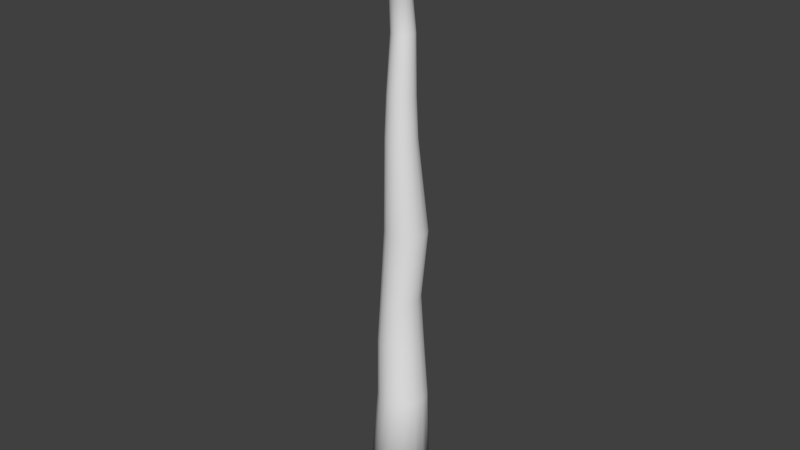 # Source: GiantMushroom.blend  (saved by Blender 2.78.0; exported with 4.5.12 LTS)
import bpy
from mathutils import Matrix  # noqa: F401  (used for matrix-valued properties, if any)

bpy.ops.wm.read_factory_settings(use_empty=True)
scene = bpy.context.scene
scene.name = 'Scene'

# ---- collections
col_collection_1 = bpy.data.collections.new('Collection 1'); scene.collection.children.link(col_collection_1)

# ---- world
world_world = bpy.data.worlds.new('World'); scene.world = world_world
world_world.color = (0.05088, 0.05088, 0.05088)
world_world.use_sun_shadow = False
world_world.sun_shadow_jitter_overblur = 0.0
world_world.cycles.sampling_method = 'MANUAL'

# ---- meshes
me_plane_001 = bpy.data.meshes.new('Plane.001')
me_plane_001.from_pydata([(0.4104, 0.08267, 0.02892), (0.4104, 0.08755, 0.004364), (0.1244, 0.05673, -0.003032), (0.002597, 0.05165, -0.003032), (0.1244, 0.05317, 0.0149), (0.002597, 0.04847, 0.01295), (0.1244, 0.04301, 0.0301), (0.002597, 0.03941, 0.0265), (0.1244, 0.02781, 0.04026), (0.002597, 0.02586, 0.03556), (0.1244, 0.009877, 0.04382), (0.002597, 0.009877, 0.03874), (0.1244, -0.008054, 0.04026), (0.002597, -0.006106, 0.03556), (0.1244, -0.02326, 0.0301), (0.002597, -0.01966, 0.0265), (0.1244, -0.03341, 0.0149), (0.002597, -0.02871, 0.01295), (0.1244, -0.03698, -0.003032), (0.002597, -0.03189, -0.003032), (0.1244, -0.03341, -0.02096), (0.002597, -0.02871, -0.01902), (0.1244, -0.02326, -0.03617), (0.002597, -0.01966, -0.03257), (0.1244, -0.008054, -0.04632), (0.002597, -0.006106, -0.04162), (0.1244, 0.009877, -0.04989), (0.002597, 0.009877, -0.0448), (0.1244, 0.02781, -0.04632), (0.002597, 0.02586, -0.04162), (0.1244, 0.04301, -0.03617), (0.002597, 0.03941, -0.03257), (0.1244, 0.05317, -0.02096), (0.002597, 0.04847, -0.01902), (0.4104, 0.06876, 0.04974), (0.4104, 0.04794, 0.06365), (0.4104, 0.02338, 0.06853), (0.4104, -0.001177, 0.06365), (0.4104, -0.022, 0.04974), (0.4104, -0.03591, 0.02892), (0.4104, -0.04079, 0.004364), (0.4104, -0.03591, -0.02019), (0.4104, -0.022, -0.04101), (0.4104, -0.001177, -0.05492), (0.4104, 0.02338, -0.05981), (0.4104, 0.04794, -0.05492), (0.4104, 0.06876, -0.04101), (0.4104, 0.08267, -0.02019), (0.6231, 0.06945, -0.03016), (0.6231, 0.07407, -0.006967), (0.6231, 0.05632, -0.04982), (0.6231, 0.03666, -0.06295), (0.6231, 0.01347, -0.06757), (0.6231, -0.009723, -0.06295), (0.6231, -0.02938, -0.04982), (0.6231, -0.04252, -0.03016), (0.6231, -0.04713, -0.006967), (0.6231, -0.04252, 0.01622), (0.6231, -0.02938, 0.03588), (0.6231, -0.009723, 0.04902), (0.6231, 0.01347, 0.05363), (0.6231, 0.03666, 0.04902), (0.6231, 0.05632, 0.03588), (0.6231, 0.06945, 0.01622), (0.7799, 0.0782, -0.03378), (0.7799, 0.08353, -0.006967), (0.7799, 0.06301, -0.05651), (0.7799, 0.04028, -0.0717), (0.7799, 0.01347, -0.07703), (0.7799, -0.01335, -0.0717), (0.7799, -0.03608, -0.05651), (0.7799, -0.05127, -0.03378), (0.7799, -0.0566, -0.006967), (0.7799, -0.05127, 0.01985), (0.7799, -0.03608, 0.04258), (0.7799, -0.01335, 0.05777), (0.7799, 0.01347, 0.0631), (0.7799, 0.04028, 0.05777), (0.7799, 0.06301, 0.04258), (0.7799, 0.0782, 0.01985), (0.9618, 0.07926, -0.02435), (0.9618, 0.08512, 0.005125), (0.9618, 0.06256, -0.04934), (0.9618, 0.03757, -0.06604), (0.9618, 0.008093, -0.07191), (0.9618, -0.02139, -0.06604), (0.9618, -0.04638, -0.04934), (0.9618, -0.06307, -0.02435), (0.9618, -0.06894, 0.005125), (0.9618, -0.06307, 0.0346), (0.9618, -0.04638, 0.05959), (0.9618, -0.02139, 0.07629), (0.9618, 0.008093, 0.08216), (0.9618, 0.03757, 0.07629), (0.9618, 0.06256, 0.05959), (0.9618, 0.07926, 0.0346), (1.305, 0.09279, -0.04113), (1.305, 0.1002, -0.004092), (1.305, 0.0718, -0.07254), (1.305, 0.0404, -0.09352), (1.305, 0.003361, -0.1009), (1.305, -0.03368, -0.09352), (1.305, -0.06508, -0.07254), (1.305, -0.08606, -0.04113), (1.305, -0.09343, -0.004092), (1.305, -0.08606, 0.03295), (1.305, -0.06508, 0.06435), (1.305, -0.03368, 0.08533), (1.305, 0.003361, 0.0927), (1.305, 0.0404, 0.08533), (1.305, 0.0718, 0.06435), (1.305, 0.09279, 0.03295), (-0.1741, 0.04208, 0.01588), (-0.1741, 0.0447, 0.002666), (-0.1741, 0.03459, 0.02708), (-0.1741, 0.02339, 0.03456), (-0.1741, 0.01018, 0.03719), (-0.1741, -0.003035, 0.03456), (-0.1741, -0.01424, 0.02708), (-0.1741, -0.02172, 0.01588), (-0.1741, -0.02435, 0.002666), (-0.1741, -0.02172, -0.01055), (-0.1741, -0.01424, -0.02175), (-0.1741, -0.003035, -0.02923), (-0.1741, 0.01018, -0.03186), (-0.1741, 0.02339, -0.02923), (-0.1741, 0.03459, -0.02175), (-0.1741, 0.04208, -0.01055), (-0.2685, 0.0404, 0.00603), (-0.2685, 0.04283, -0.006198), (-0.2685, 0.03347, 0.0164), (-0.2685, 0.0231, 0.02332), (-0.2685, 0.01087, 0.02576), (-0.2685, -0.001354, 0.02332), (-0.2685, -0.01172, 0.0164), (-0.2685, -0.01865, 0.00603), (-0.2685, -0.02108, -0.006198), (-0.2685, -0.01865, -0.01843), (-0.2685, -0.01172, -0.02879), (-0.2685, -0.001354, -0.03572), (-0.2685, 0.01087, -0.03815), (-0.2685, 0.0231, -0.03572), (-0.2685, 0.03347, -0.02879), (-0.2685, 0.0404, -0.01843), (-0.3443, 0.01151, 0.02053), (-0.3443, 0.01443, 0.005849), (-0.3443, 0.003194, 0.03297), (-0.3443, -0.009251, 0.04129), (-0.3443, -0.02393, 0.04421), (-0.3443, -0.03861, 0.04129), (-0.3443, -0.05106, 0.03297), (-0.3443, -0.05937, 0.02053), (-0.3443, -0.06229, 0.005849), (-0.3443, -0.05937, -0.008831), (-0.3443, -0.05106, -0.02128), (-0.3443, -0.03861, -0.02959), (-0.3443, -0.02393, -0.03251), (-0.3443, -0.009251, -0.02959), (-0.3443, 0.003194, -0.02128), (-0.3443, 0.01151, -0.008831), (-0.4012, 0.0205, 0.006099), (-0.4012, 0.02287, -0.005824), (-0.4012, 0.01375, 0.01621), (-0.4012, 0.003639, 0.02296), (-0.4012, -0.008285, 0.02533), (-0.4012, -0.02021, 0.02296), (-0.4012, -0.03032, 0.01621), (-0.4012, -0.03707, 0.006099), (-0.4012, -0.03944, -0.005824), (-0.4012, -0.03707, -0.01775), (-0.4012, -0.03032, -0.02786), (-0.4012, -0.02021, -0.03461), (-0.4012, -0.008285, -0.03698), (-0.4012, 0.003639, -0.03461), (-0.4012, 0.01375, -0.02786), (-0.4012, 0.0205, -0.01775), (-0.4631, 0.01649, 0.01367), (-0.4621, 0.01845, 0.003833), (-0.4637, 0.01091, 0.02203), (-0.4639, 0.002541, 0.02764), (-0.4637, -0.00733, 0.02965), (-0.4631, -0.0172, 0.02774), (-0.4621, -0.02558, 0.02222), (-0.461, -0.03117, 0.01392), (-0.4599, -0.03314, 0.004107), (-0.4589, -0.03119, -0.005729), (-0.4582, -0.0256, -0.01409), (-0.458, -0.01724, -0.0197), (-0.4582, -0.007364, -0.02171), (-0.4589, 0.002509, -0.0198), (-0.4598, 0.01088, -0.01428), (-0.461, 0.01648, -0.005982), (-0.5127, 0.004973, 0.01195), (-0.512, 0.006388, 0.004838), (-0.5132, 0.0009358, 0.01799), (-0.5134, -0.00511, 0.02204), (-0.5132, -0.01224, 0.02349), (-0.5127, -0.01938, 0.02212), (-0.512, -0.02543, 0.01813), (-0.5112, -0.02948, 0.01213), (-0.5104, -0.0309, 0.005036), (-0.5097, -0.02949, -0.002073), (-0.5092, -0.02545, -0.008114), (-0.5091, -0.0194, -0.01217), (-0.5092, -0.01227, -0.01362), (-0.5097, -0.005133, -0.01224), (-0.5104, 0.0009181, -0.008255), (-0.5112, 0.004964, -0.002256), (-0.4917, 0.1723, 0.08317), (-0.4843, 0.1873, 0.007686), (-0.4967, 0.1294, 0.1473), (-0.4985, 0.06519, 0.1904), (-0.4968, -0.01057, 0.2058), (-0.4919, -0.08634, 0.1912), (-0.4846, -0.1506, 0.1488), (-0.4759, -0.1936, 0.08512), (-0.4671, -0.2087, 0.009793), (-0.4597, -0.1937, -0.06569), (-0.4547, -0.1508, -0.1298), (-0.4529, -0.08659, -0.1729), (-0.4546, -0.01083, -0.1883), (-0.4595, 0.06495, -0.1737), (-0.4669, 0.1292, -0.1313), (-0.4756, 0.1722, -0.06764)], [], [(44, 45, 51, 52), (24, 26, 44, 43), (2, 3, 5, 4), (41, 42, 54, 55), (18, 20, 41, 40), (4, 5, 7, 6), (37, 38, 58, 59), (12, 14, 38, 37), (6, 7, 9, 8), (40, 41, 55, 56), (6, 8, 35, 34), (8, 9, 11, 10), (43, 44, 52, 53), (26, 28, 45, 44), (10, 11, 13, 12), (46, 47, 48, 50), (20, 22, 42, 41), (12, 13, 15, 14), (0, 34, 62, 63), (14, 16, 39, 38), (14, 15, 17, 16), (36, 37, 59, 60), (8, 10, 36, 35), (16, 17, 19, 18), (39, 40, 56, 57), (32, 2, 1, 47), (18, 19, 21, 20), (47, 1, 49, 48), (28, 30, 46, 45), (20, 21, 23, 22), (42, 43, 53, 54), (22, 24, 43, 42), (22, 23, 25, 24), (45, 46, 50, 51), (16, 18, 40, 39), (24, 25, 27, 26), (1, 0, 63, 49), (2, 4, 0, 1), (26, 27, 29, 28), (59, 58, 74, 75), (10, 12, 37, 36), (28, 29, 31, 30), (9, 7, 114, 115), (35, 36, 60, 61), (30, 31, 33, 32), (34, 35, 61, 62), (30, 32, 47, 46), (32, 33, 3, 2), (4, 6, 34, 0), (38, 39, 57, 58), (64, 65, 81, 80), (52, 51, 67, 68), (60, 59, 75, 76), (53, 52, 68, 69), (61, 60, 76, 77), (54, 53, 69, 70), (62, 61, 77, 78), (55, 54, 70, 71), (63, 62, 78, 79), (56, 55, 71, 72), (48, 49, 65, 64), (49, 63, 79, 65), (57, 56, 72, 73), (50, 48, 64, 66), (58, 57, 73, 74), (51, 50, 66, 67), (86, 85, 101, 102), (65, 79, 95, 81), (73, 72, 88, 89), (66, 64, 80, 82), (74, 73, 89, 90), (67, 66, 82, 83), (75, 74, 90, 91), (68, 67, 83, 84), (76, 75, 91, 92), (69, 68, 84, 85), (77, 76, 92, 93), (70, 69, 85, 86), (78, 77, 93, 94), (71, 70, 86, 87), (79, 78, 94, 95), (72, 71, 87, 88), (97, 111, 110, 109, 108, 107, 106, 105, 104, 103, 102, 101, 100, 99, 98, 96), (94, 93, 109, 110), (87, 86, 102, 103), (95, 94, 110, 111), (88, 87, 103, 104), (80, 81, 97, 96), (81, 95, 111, 97), (89, 88, 104, 105), (82, 80, 96, 98), (90, 89, 105, 106), (83, 82, 98, 99), (91, 90, 106, 107), (84, 83, 99, 100), (92, 91, 107, 108), (85, 84, 100, 101), (93, 92, 108, 109), (112, 113, 129, 128), (15, 13, 117, 118), (21, 19, 120, 121), (27, 25, 123, 124), (33, 31, 126, 127), (7, 5, 112, 114), (13, 11, 116, 117), (19, 17, 119, 120), (25, 23, 122, 123), (31, 29, 125, 126), (3, 33, 127, 113), (5, 3, 113, 112), (11, 9, 115, 116), (17, 15, 118, 119), (23, 21, 121, 122), (29, 27, 124, 125), (134, 133, 149, 150), (113, 127, 143, 129), (121, 120, 136, 137), (114, 112, 128, 130), (122, 121, 137, 138), (115, 114, 130, 131), (123, 122, 138, 139), (116, 115, 131, 132), (124, 123, 139, 140), (117, 116, 132, 133), (125, 124, 140, 141), (118, 117, 133, 134), (126, 125, 141, 142), (119, 118, 134, 135), (127, 126, 142, 143), (120, 119, 135, 136), (155, 154, 170, 171), (142, 141, 157, 158), (135, 134, 150, 151), (143, 142, 158, 159), (136, 135, 151, 152), (128, 129, 145, 144), (129, 143, 159, 145), (137, 136, 152, 153), (130, 128, 144, 146), (138, 137, 153, 154), (131, 130, 146, 147), (139, 138, 154, 155), (132, 131, 147, 148), (140, 139, 155, 156), (133, 132, 148, 149), (141, 140, 156, 157), (161, 175, 191, 177), (148, 147, 163, 164), (156, 155, 171, 172), (149, 148, 164, 165), (157, 156, 172, 173), (150, 149, 165, 166), (158, 157, 173, 174), (151, 150, 166, 167), (159, 158, 174, 175), (152, 151, 167, 168), (144, 145, 161, 160), (145, 159, 175, 161), (153, 152, 168, 169), (146, 144, 160, 162), (154, 153, 169, 170), (147, 146, 162, 163), (190, 189, 205, 206), (169, 168, 184, 185), (162, 160, 176, 178), (170, 169, 185, 186), (163, 162, 178, 179), (171, 170, 186, 187), (164, 163, 179, 180), (172, 171, 187, 188), (165, 164, 180, 181), (173, 172, 188, 189), (166, 165, 181, 182), (174, 173, 189, 190), (167, 166, 182, 183), (175, 174, 190, 191), (168, 167, 183, 184), (160, 161, 177, 176), (196, 195, 211, 212), (183, 182, 198, 199), (191, 190, 206, 207), (184, 183, 199, 200), (176, 177, 193, 192), (177, 191, 207, 193), (185, 184, 200, 201), (178, 176, 192, 194), (186, 185, 201, 202), (179, 178, 194, 195), (187, 186, 202, 203), (180, 179, 195, 196), (188, 187, 203, 204), (181, 180, 196, 197), (189, 188, 204, 205), (182, 181, 197, 198), (204, 203, 219, 220), (197, 196, 212, 213), (205, 204, 220, 221), (198, 197, 213, 214), (206, 205, 221, 222), (199, 198, 214, 215), (207, 206, 222, 223), (200, 199, 215, 216), (192, 193, 209, 208), (193, 207, 223, 209), (201, 200, 216, 217), (194, 192, 208, 210), (202, 201, 217, 218), (195, 194, 210, 211), (203, 202, 218, 219)])
me_plane_001.polygons.foreach_set('use_smooth', [True] * 209)
_uv = me_plane_001.uv_layers.new(name='UVMap')
_uv.uv.foreach_set('vector', [0.1823, 0.4839, 0.1216, 0.4874, 0.1321, 0.1637, 0.1894, 0.1605, 0.306, 0.9139, 0.2481, 0.9156, 0.1823, 0.4839, 0.2615, 0.4817, 0.8337, 0.08865, 0.8315, -0.09465, 0.8827, -0.09721, 0.8911, 0.08578, 0.4267, 0.4819, 0.3474, 0.481, 0.3453, 0.1577, 0.4203, 0.1586, -0.02178, 0.08324, 0.02329, 0.08174, -0.007223, 0.5128, -0.06894, 0.5149, -0.7003, 0.0823, -0.6802, -0.1021, -0.6289, -0.09989, -0.6427, 0.08476, -0.3131, 0.5069, -0.2345, 0.5117, -0.2054, 0.8332, -0.2796, 0.8288, -0.2001, 0.07742, -0.1427, 0.0809, -0.2345, 0.5117, -0.3131, 0.5069, -0.6427, 0.08476, -0.6289, -0.09989, -0.573, -0.09857, -0.5801, 0.08624, -0.06894, 0.5149, -0.007223, 0.5128, 0.009252, 0.8343, -0.04903, 0.8363, -0.6427, 0.08476, -0.5801, 0.08624, -0.6183, 0.5227, -0.7041, 0.5206, -0.5801, 0.08624, -0.573, -0.09857, -0.5211, -0.09833, -0.5219, 0.08651, 0.2615, 0.4817, 0.1823, 0.4839, 0.1894, 0.1605, 0.2643, 0.1583, 0.2481, 0.9156, 0.2038, 0.9181, 0.1216, 0.4874, 0.1823, 0.4839, -0.5219, 0.08651, -0.5211, -0.09833, -0.4811, -0.09921, -0.477, 0.08552, 0.7117, 0.522, 0.7918, 0.5261, 0.7458, 0.838, 0.6702, 0.8341, 0.4266, 0.9141, 0.3687, 0.9134, 0.3474, 0.481, 0.4267, 0.4819, -0.2001, 0.07742, -0.1761, -0.1065, -0.1249, -0.1035, -0.1427, 0.0809, -0.783, 0.5173, -0.7041, 0.5206, -0.7121, 0.8392, -0.7865, 0.836, -0.1427, 0.0809, -0.08005, 0.08294, -0.1487, 0.5145, -0.2345, 0.5117, -0.1427, 0.0809, -0.1249, -0.1035, -0.06912, -0.1016, -0.08005, 0.08294, -0.5386, 0.523, -0.4771, 0.5217, -0.4977, 0.8402, -0.5558, 0.8415, -0.5801, 0.08624, -0.5219, 0.08651, -0.5386, 0.523, -0.6183, 0.5227, -0.08005, 0.08294, -0.06912, -0.1016, -0.01718, -0.1014, -0.02178, 0.08324, -0.1487, 0.5145, -0.06894, 0.5149, -0.04903, 0.8363, -0.1244, 0.8359, 0.771, 0.0886, 0.8337, 0.08865, 0.8776, 0.5262, 0.7918, 0.5261, -0.02178, 0.08324, -0.01718, -0.1014, 0.02299, -0.1027, 0.02329, 0.08174, 0.7918, 0.5261, 0.8776, 0.5262, 0.8269, 0.838, 0.7458, 0.838, 0.6673, 0.08019, 0.7126, 0.08563, 0.7117, 0.522, 0.6497, 0.5146, 0.4266, 0.9141, 0.4205, 1.099, 0.3689, 1.098, 0.3687, 0.9134, 0.3474, 0.481, 0.2615, 0.4817, 0.2643, 0.1583, 0.3453, 0.1577, 0.3687, 0.9134, 0.306, 0.9139, 0.2615, 0.4817, 0.3474, 0.481, 0.3687, 0.9134, 0.3689, 1.098, 0.313, 1.099, 0.306, 0.9139, 0.6497, 0.5146, 0.7117, 0.522, 0.6702, 0.8341, 0.6117, 0.8271, -0.08005, 0.08294, -0.02178, 0.08324, -0.06894, 0.5149, -0.1487, 0.5145, 0.306, 0.9139, 0.313, 1.099, 0.2614, 1.1, 0.2481, 0.9156, 0.8776, 0.5262, 0.9562, 0.5223, 0.9011, 0.8343, 0.8269, 0.838, 0.8337, 0.08865, 0.8911, 0.08578, 0.9562, 0.5223, 0.8776, 0.5262, 0.2481, 0.9156, 0.2614, 1.1, 0.2219, 1.102, 0.2038, 0.9181, -0.2796, 0.8288, -0.2054, 0.8332, -0.2303, 1.071, -0.3161, 1.066, -0.5219, 0.08651, -0.477, 0.08552, -0.4771, 0.5217, -0.5386, 0.523, 0.6673, 0.08019, 0.6832, -0.1022, 0.7236, -0.09735, 0.7126, 0.08563, -0.573, -0.09857, -0.6289, -0.09989, -0.5991, -0.3668, -0.5529, -0.3657, -0.6183, 0.5227, -0.5386, 0.523, -0.5558, 0.8415, -0.6311, 0.8411, 0.7126, 0.08563, 0.7236, -0.09735, 0.7757, -0.0947, 0.771, 0.0886, -0.7041, 0.5206, -0.6183, 0.5227, -0.6311, 0.8411, -0.7121, 0.8392, 0.7126, 0.08563, 0.771, 0.0886, 0.7918, 0.5261, 0.7117, 0.522, 0.771, 0.0886, 0.7757, -0.0947, 0.8315, -0.09465, 0.8337, 0.08865, -0.7003, 0.0823, -0.6427, 0.08476, -0.7041, 0.5206, -0.783, 0.5173, -0.2345, 0.5117, -0.1487, 0.5145, -0.1244, 0.8359, -0.2054, 0.8332, 0.7381, 1.075, 0.8318, 1.075, 0.8711, 1.346, 0.7681, 1.345, 0.1894, 0.1605, 0.1321, 0.1637, 0.1005, -0.0738, 0.1667, -0.07759, -0.5558, 0.8415, -0.4977, 0.8402, -0.4842, 1.078, -0.5513, 1.08, 0.2643, 0.1583, 0.1894, 0.1605, 0.1667, -0.07759, 0.2533, -0.08005, -0.6311, 0.8411, -0.5558, 0.8415, -0.5513, 1.08, -0.6383, 1.08, 0.3453, 0.1577, 0.2643, 0.1583, 0.2533, -0.08005, 0.347, -0.08082, -0.7121, 0.8392, -0.6311, 0.8411, -0.6383, 1.08, -0.732, 1.077, 0.4203, 0.1586, 0.3453, 0.1577, 0.347, -0.08082, 0.4336, -0.07976, -0.7865, 0.836, -0.7121, 0.8392, -0.732, 1.077, -0.8181, 1.074, -0.04903, 0.8363, 0.009252, 0.8343, 0.01784, 1.072, -0.04955, 1.075, 0.7458, 0.838, 0.8269, 0.838, 0.8318, 1.075, 0.7381, 1.075, 0.8269, 0.838, 0.9011, 0.8343, 0.9176, 1.071, 0.8318, 1.075, -0.1244, 0.8359, -0.04903, 0.8363, -0.04955, 1.075, -0.1367, 1.074, 0.6702, 0.8341, 0.7458, 0.838, 0.7381, 1.075, 0.6508, 1.071, -0.2054, 0.8332, -0.1244, 0.8359, -0.1367, 1.074, -0.2303, 1.071, 0.6117, 0.8271, 0.6702, 0.8341, 0.6508, 1.071, 0.583, 1.063, 0.3846, -0.3559, 0.2816, -0.355, 0.254, -0.8786, 0.3835, -0.8797, 0.8318, 1.075, 0.9176, 1.071, 0.9655, 1.341, 0.8711, 1.346, -0.1367, 1.074, -0.04955, 1.075, -0.08248, 1.352, -0.1783, 1.351, 0.6508, 1.071, 0.7381, 1.075, 0.7681, 1.345, 0.672, 1.341, -0.2303, 1.071, -0.1367, 1.074, -0.1783, 1.351, -0.2812, 1.348, 0.583, 1.063, 0.6508, 1.071, 0.672, 1.341, 0.5976, 1.332, -0.3161, 1.066, -0.2303, 1.071, -0.2812, 1.348, -0.3756, 1.342, 0.1667, -0.07759, 0.1005, -0.0738, 0.1136, -0.3482, 0.1864, -0.3523, -0.5513, 1.08, -0.4842, 1.078, -0.4418, 1.356, -0.5156, 1.358, 0.2533, -0.08005, 0.1667, -0.07759, 0.1864, -0.3523, 0.2816, -0.355, -0.6383, 1.08, -0.5513, 1.08, -0.5156, 1.358, -0.6113, 1.357, 0.347, -0.08082, 0.2533, -0.08005, 0.2816, -0.355, 0.3846, -0.3559, -0.732, 1.077, -0.6383, 1.08, -0.6113, 1.357, -0.7143, 1.355, 0.4336, -0.07976, 0.347, -0.08082, 0.3846, -0.3559, 0.4799, -0.3547, -0.8181, 1.074, -0.732, 1.077, -0.7143, 1.355, -0.8089, 1.351, -0.04955, 1.075, 0.01784, 1.072, -0.008397, 1.349, -0.08248, 1.352, 1.567, 0.03784, 1.475, 0.09683, 1.356, 0.1288, 1.226, 0.1288, 1.107, 0.09683, 1.015, 0.03784, 0.9655, -0.03924, 0.9655, -0.1227, 1.015, -0.1998, 1.107, -0.2588, 1.226, -0.2907, 1.356, -0.2907, 1.475, -0.2588, 1.567, -0.1998, 1.616, -0.1227, 1.616, -0.03925, -0.7143, 1.355, -0.6113, 1.357, -0.6314, 1.878, -0.7608, 1.875, 0.4799, -0.3547, 0.3846, -0.3559, 0.3835, -0.8797, 0.5032, -0.8782, -0.8089, 1.351, -0.7143, 1.355, -0.7608, 1.875, -0.8797, 1.87, -0.08248, 1.352, -0.008397, 1.349, 0.04299, 1.872, -0.0501, 1.875, 0.7681, 1.345, 0.8711, 1.346, 0.8469, 1.863, 0.7174, 1.863, 0.8711, 1.346, 0.9655, 1.341, 0.9655, 1.857, 0.8469, 1.863, -0.1783, 1.351, -0.08248, 1.352, -0.0501, 1.875, -0.1705, 1.874, 0.672, 1.341, 0.7681, 1.345, 0.7174, 1.863, 0.5968, 1.857, -0.2812, 1.348, -0.1783, 1.351, -0.1705, 1.874, -0.2998, 1.87, 0.5976, 1.332, 0.672, 1.341, 0.5968, 1.857, 0.5032, 1.846, -0.3756, 1.342, -0.2812, 1.348, -0.2998, 1.87, -0.4184, 1.863, 0.1864, -0.3523, 0.1136, -0.3482, 0.04299, -0.87, 0.1345, -0.8752, -0.5156, 1.358, -0.4418, 1.356, -0.4184, 1.876, -0.5111, 1.878, 0.2816, -0.355, 0.1864, -0.3523, 0.1345, -0.8752, 0.254, -0.8786, -0.6113, 1.357, -0.5156, 1.358, -0.5111, 1.878, -0.6314, 1.878, 0.8901, -0.363, 0.8478, -0.3609, 0.8179, -0.5014, 0.8571, -0.5034, -0.1249, -0.1035, -0.1761, -0.1065, -0.1586, -0.3733, -0.1163, -0.3708, 0.02299, -0.1027, -0.01718, -0.1014, -0.02722, -0.3691, 0.005987, -0.3702, 0.2614, 1.1, 0.313, 1.099, 0.3331, 1.368, 0.2905, 1.369, 0.7757, -0.0947, 0.7236, -0.09735, 0.7585, -0.3631, 0.8016, -0.3609, -0.6289, -0.09989, -0.6802, -0.1021, -0.6415, -0.3686, -0.5991, -0.3668, -0.4811, -0.09921, -0.5211, -0.09833, -0.51, -0.3655, -0.477, -0.3662, -0.01718, -0.1014, -0.06912, -0.1016, -0.07016, -0.3693, -0.02722, -0.3691, 0.313, 1.099, 0.3689, 1.098, 0.3793, 1.367, 0.3331, 1.368, 0.7236, -0.09735, 0.6832, -0.1022, 0.7252, -0.3671, 0.7585, -0.3631, 0.8315, -0.09465, 0.7757, -0.0947, 0.8016, -0.3609, 0.8478, -0.3609, 0.8827, -0.09721, 0.8315, -0.09465, 0.8478, -0.3609, 0.8901, -0.363, -0.5211, -0.09833, -0.573, -0.09857, -0.5529, -0.3657, -0.51, -0.3655, -0.06912, -0.1016, -0.1249, -0.1035, -0.1163, -0.3708, -0.07016, -0.3693, 0.3689, 1.098, 0.4205, 1.099, 0.422, 1.368, 0.3793, 1.367, 0.2219, 1.102, 0.2614, 1.1, 0.2905, 1.369, 0.2578, 1.371, -0.0793, -0.5139, -0.1184, -0.5163, -0.08241, -0.6247, -0.05018, -0.6228, 0.8478, -0.3609, 0.8016, -0.3609, 0.7752, -0.5015, 0.8179, -0.5014, 0.005987, -0.3702, -0.02722, -0.3691, 0.003133, -0.5123, 0.03387, -0.5133, -0.5991, -0.3668, -0.6415, -0.3686, -0.6471, -0.513, -0.6079, -0.5113, 0.3793, 1.367, 0.422, 1.368, 0.401, 1.51, 0.3615, 1.509, -0.5529, -0.3657, -0.5991, -0.3668, -0.6079, -0.5113, -0.5651, -0.5103, 0.3331, 1.368, 0.3793, 1.367, 0.3615, 1.509, 0.3187, 1.51, -0.51, -0.3655, -0.5529, -0.3657, -0.5651, -0.5103, -0.5254, -0.5101, 0.2905, 1.369, 0.3331, 1.368, 0.3187, 1.51, 0.2793, 1.511, -0.477, -0.3662, -0.51, -0.3655, -0.5254, -0.5101, -0.4948, -0.5108, 0.2578, 1.371, 0.2905, 1.369, 0.2793, 1.511, 0.2491, 1.512, -0.1163, -0.3708, -0.1586, -0.3733, -0.1184, -0.5163, -0.0793, -0.5139, 0.7585, -0.3631, 0.7252, -0.3671, 0.7045, -0.5072, 0.7354, -0.5035, -0.07016, -0.3693, -0.1163, -0.3708, -0.0793, -0.5139, -0.03661, -0.5125, 0.8016, -0.3609, 0.7585, -0.3631, 0.7354, -0.5035, 0.7752, -0.5015, -0.02722, -0.3691, -0.07016, -0.3693, -0.03661, -0.5125, 0.003133, -0.5123, 0.4106, 1.623, 0.4458, 1.623, 0.3983, 1.71, 0.3697, 1.71, 0.7354, -0.5035, 0.7045, -0.5072, 0.7358, -0.6317, 0.7612, -0.6286, -0.03661, -0.5125, -0.0793, -0.5139, -0.05018, -0.6228, -0.01503, -0.6216, 0.7752, -0.5015, 0.7354, -0.5035, 0.7612, -0.6286, 0.794, -0.6269, 0.003133, -0.5123, -0.03661, -0.5125, -0.01503, -0.6216, 0.01769, -0.6215, 0.8571, -0.5034, 0.8179, -0.5014, 0.8292, -0.6269, 0.8614, -0.6285, 0.8179, -0.5014, 0.7752, -0.5015, 0.794, -0.6269, 0.8292, -0.6269, 0.401, 1.51, 0.4313, 1.511, 0.5032, 1.624, 0.4783, 1.623, -0.6079, -0.5113, -0.6471, -0.513, -0.5438, -0.6266, -0.5115, -0.6253, 0.3615, 1.509, 0.401, 1.51, 0.4783, 1.623, 0.4458, 1.623, -0.5651, -0.5103, -0.6079, -0.5113, -0.5115, -0.6253, -0.4763, -0.6244, 0.3187, 1.51, 0.3615, 1.509, 0.4458, 1.623, 0.4106, 1.623, -0.5254, -0.5101, -0.5651, -0.5103, -0.4763, -0.6244, -0.4436, -0.6243, 0.2793, 1.511, 0.3187, 1.51, 0.4106, 1.623, 0.3781, 1.624, -0.4948, -0.5108, -0.5254, -0.5101, -0.4436, -0.6243, -0.4184, -0.6248, 0.2491, 1.512, 0.2793, 1.511, 0.3781, 1.624, 0.3532, 1.626, 0.8075, -0.7086, 0.7789, -0.7086, 0.7934, -0.7998, 0.817, -0.7998, -0.4436, -0.6243, -0.4763, -0.6244, -0.5204, -0.7124, -0.4938, -0.7123, 0.3781, 1.624, 0.4106, 1.623, 0.3697, 1.71, 0.3433, 1.711, -0.4184, -0.6248, -0.4436, -0.6243, -0.4938, -0.7123, -0.4733, -0.7127, 0.3532, 1.626, 0.3781, 1.624, 0.3433, 1.711, 0.3231, 1.712, -0.05018, -0.6228, -0.08241, -0.6247, -0.06301, -0.714, -0.03683, -0.7124, 0.7612, -0.6286, 0.7358, -0.6317, 0.7316, -0.7125, 0.7522, -0.71, -0.01503, -0.6216, -0.05018, -0.6228, -0.03683, -0.7124, -0.008275, -0.7115, 0.794, -0.6269, 0.7612, -0.6286, 0.7522, -0.71, 0.7789, -0.7086, 0.01769, -0.6215, -0.01503, -0.6216, -0.008275, -0.7115, 0.0183, -0.7113, 0.8614, -0.6285, 0.8292, -0.6269, 0.8075, -0.7086, 0.8336, -0.7099, 0.8292, -0.6269, 0.794, -0.6269, 0.7789, -0.7086, 0.8075, -0.7086, 0.04299, -0.6223, 0.01769, -0.6215, 0.0183, -0.7113, 0.03885, -0.712, -0.5115, -0.6253, -0.5438, -0.6266, -0.5752, -0.7142, -0.5489, -0.7131, 0.4458, 1.623, 0.4783, 1.623, 0.4247, 1.71, 0.3983, 1.71, -0.4763, -0.6244, -0.5115, -0.6253, -0.5489, -0.7131, -0.5204, -0.7124, 0.7713, -0.801, 0.7542, -0.803, 0.7817, -0.8797, 0.7941, -0.8782, 0.03885, -0.712, 0.0183, -0.7113, 0.00928, -0.8022, 0.02631, -0.8028, -0.5489, -0.7131, -0.5752, -0.7142, -0.5545, -0.8044, -0.5328, -0.8035, 0.3983, 1.71, 0.4247, 1.71, 0.4282, 1.802, 0.4063, 1.802, -0.5204, -0.7124, -0.5489, -0.7131, -0.5328, -0.8035, -0.5091, -0.8029, 0.3697, 1.71, 0.3983, 1.71, 0.4063, 1.802, 0.3826, 1.802, -0.4938, -0.7123, -0.5204, -0.7124, -0.5091, -0.8029, -0.4871, -0.8028, 0.3433, 1.711, 0.3697, 1.71, 0.3826, 1.802, 0.3607, 1.802, -0.4733, -0.7127, -0.4938, -0.7123, -0.4871, -0.8028, -0.4701, -0.8032, 0.3231, 1.712, 0.3433, 1.711, 0.3607, 1.802, 0.344, 1.803, -0.03683, -0.7124, -0.06301, -0.714, -0.05811, -0.8044, -0.03641, -0.8031, 0.7522, -0.71, 0.7316, -0.7125, 0.7542, -0.803, 0.7713, -0.801, -0.008275, -0.7115, -0.03683, -0.7124, -0.03641, -0.8031, -0.01274, -0.8023, 0.7789, -0.7086, 0.7522, -0.71, 0.7713, -0.801, 0.7934, -0.7998, 0.0183, -0.7113, -0.008275, -0.7115, -0.01274, -0.8023, 0.00928, -0.8022, 0.8336, -0.7099, 0.8075, -0.7086, 0.817, -0.7998, 0.8387, -0.8009, 1.459, -0.5695, 1.466, -0.5797, 1.88, -0.5266, 1.81, -0.4184, -0.01274, -0.8023, -0.03641, -0.8031, -0.03608, -0.8787, -0.01897, -0.8782, 0.7934, -0.7998, 0.7713, -0.801, 0.7941, -0.8782, 0.81, -0.8774, 0.00928, -0.8022, -0.01274, -0.8023, -0.01897, -0.8782, -0.003056, -0.8781, 0.8387, -0.8009, 0.817, -0.7998, 0.8272, -0.8774, 0.8428, -0.8781, 0.817, -0.7998, 0.7934, -0.7998, 0.81, -0.8774, 0.8272, -0.8774, 0.02631, -0.8028, 0.00928, -0.8022, -0.003056, -0.8781, 0.009254, -0.8785, -0.5328, -0.8035, -0.5545, -0.8044, -0.5273, -0.8797, -0.5116, -0.879, 0.4063, 1.802, 0.4282, 1.802, 0.4339, 1.879, 0.4181, 1.878, -0.5091, -0.8029, -0.5328, -0.8035, -0.5116, -0.879, -0.4945, -0.8786, 0.3826, 1.802, 0.4063, 1.802, 0.4181, 1.878, 0.401, 1.879, -0.4871, -0.8028, -0.5091, -0.8029, -0.4945, -0.8786, -0.4786, -0.8785, 0.3607, 1.802, 0.3826, 1.802, 0.401, 1.879, 0.3852, 1.879, -0.4701, -0.8032, -0.4871, -0.8028, -0.4786, -0.8785, -0.4663, -0.8788, 0.344, 1.803, 0.3607, 1.802, 0.3852, 1.879, 0.3731, 1.88, -0.03641, -0.8031, -0.05811, -0.8044, -0.05176, -0.8797, -0.03608, -0.8787, 1.386, -0.6009, 1.38, -0.5907, 0.9655, -0.6438, 1.035, -0.752, 1.447, -0.5617, 1.459, -0.5695, 1.81, -0.4184, 1.681, -0.3355, 1.398, -0.6087, 1.386, -0.6009, 1.035, -0.752, 1.164, -0.8348, 1.431, -0.5574, 1.447, -0.5617, 1.681, -0.3355, 1.513, -0.2907, 1.414, -0.6129, 1.398, -0.6087, 1.164, -0.8348, 1.332, -0.8797, 1.414, -0.5574, 1.431, -0.5574, 1.513, -0.2907, 1.332, -0.2907, 1.431, -0.6129, 1.414, -0.6129, 1.332, -0.8797, 1.513, -0.8797, 1.398, -0.5617, 1.414, -0.5574, 1.332, -0.2907, 1.164, -0.3355, 1.459, -0.6009, 1.447, -0.6087, 1.681, -0.8348, 1.81, -0.752, 1.447, -0.6087, 1.431, -0.6129, 1.513, -0.8797, 1.681, -0.8348, 1.386, -0.5695, 1.398, -0.5617, 1.164, -0.3355, 1.035, -0.4184, 1.466, -0.5907, 1.459, -0.6009, 1.81, -0.752, 1.88, -0.6437, 1.38, -0.5797, 1.386, -0.5695, 1.035, -0.4184, 0.9655, -0.5266, 1.466, -0.5797, 1.466, -0.5907, 1.88, -0.6437, 1.88, -0.5266, 1.38, -0.5907, 1.38, -0.5797, 0.9655, -0.5266, 0.9655, -0.6438])
me_plane_001.use_remesh_preserve_volume = False
me_plane_001.use_remesh_preserve_attributes = False
me_plane_001.use_mirror_vertex_groups = False
me_plane_001.update()
me_plane = bpy.data.meshes.new('Plane')
me_plane.from_pydata([(-0.4917, 0.1723, 0.08317), (-0.4843, 0.1873, 0.007686), (-0.4967, 0.1294, 0.1473), (-0.4985, 0.06519, 0.1904), (-0.4968, -0.01057, 0.2058), (-0.4919, -0.08634, 0.1912), (-0.4846, -0.1506, 0.1488), (-0.4759, -0.1936, 0.08512), (-0.4671, -0.2087, 0.009793), (-0.4597, -0.1937, -0.06569), (-0.4547, -0.1508, -0.1298), (-0.4529, -0.08659, -0.1729), (-0.4546, -0.01083, -0.1883), (-0.4595, 0.06495, -0.1737), (-0.4669, 0.1292, -0.1313), (-0.4756, 0.1722, -0.06764), (-0.5158, 0.1213, 0.05991), (-0.5104, 0.1323, 0.004932), (-0.5194, 0.09009, 0.1066), (-0.5207, 0.04333, 0.138), (-0.5195, -0.01185, 0.1492), (-0.5159, -0.06704, 0.1386), (-0.5106, -0.1138, 0.1077), (-0.5042, -0.1451, 0.06133), (-0.4978, -0.1561, 0.006466), (-0.4924, -0.1452, -0.04851), (-0.4888, -0.114, -0.09524), (-0.4875, -0.06722, -0.1266), (-0.4887, -0.01204, -0.1378), (-0.4923, 0.04315, -0.1272), (-0.4976, 0.08995, -0.09633), (-0.504, 0.1212, -0.04993), (-0.5357, 0.03856, 0.02383), (-0.5336, 0.04281, 0.002505), (-0.5371, 0.02645, 0.04196), (-0.5376, 0.008309, 0.05412), (-0.5371, -0.01309, 0.05847), (-0.5357, -0.0345, 0.05435), (-0.5336, -0.05266, 0.04238), (-0.5312, -0.0648, 0.02438), (-0.5287, -0.06907, 0.0031), (-0.5266, -0.06483, -0.01823), (-0.5252, -0.05271, -0.03635), (-0.5247, -0.03457, -0.04852), (-0.5252, -0.01317, -0.05287), (-0.5265, 0.00824, -0.04875), (-0.5286, 0.0264, -0.03677), (-0.5311, 0.03853, -0.01878), (-0.541, -0.008972, 0.003651), (-0.5408, -0.008597, 0.001764), (-0.5411, -0.01004, 0.005255), (-0.5411, -0.01165, 0.006332), (-0.5411, -0.01354, 0.006717), (-0.541, -0.01544, 0.006352), (-0.5408, -0.01704, 0.005292), (-0.5406, -0.01812, 0.0037), (-0.5404, -0.0185, 0.001816), (-0.5402, -0.01812, -7.095e-05), (-0.5401, -0.01705, -0.001675), (-0.54, -0.01544, -0.002751), (-0.54, -0.01355, -0.003137), (-0.5402, -0.01166, -0.002772), (-0.5404, -0.01005, -0.001712), (-0.5406, -0.008975, -0.0001196)], [], [(9, 8, 24, 25), (30, 29, 45, 46), (2, 0, 16, 18), (10, 9, 25, 26), (3, 2, 18, 19), (11, 10, 26, 27), (4, 3, 19, 20), (12, 11, 27, 28), (5, 4, 20, 21), (13, 12, 28, 29), (6, 5, 21, 22), (14, 13, 29, 30), (7, 6, 22, 23), (15, 14, 30, 31), (8, 7, 23, 24), (0, 1, 17, 16), (1, 15, 31, 17), (36, 35, 51, 52), (23, 22, 38, 39), (31, 30, 46, 47), (24, 23, 39, 40), (16, 17, 33, 32), (17, 31, 47, 33), (25, 24, 40, 41), (18, 16, 32, 34), (26, 25, 41, 42), (19, 18, 34, 35), (27, 26, 42, 43), (20, 19, 35, 36), (28, 27, 43, 44), (21, 20, 36, 37), (29, 28, 44, 45), (22, 21, 37, 38), (48, 49, 63, 62, 61, 60, 59, 58, 57, 56, 55, 54, 53, 52, 51, 50), (44, 43, 59, 60), (37, 36, 52, 53), (45, 44, 60, 61), (38, 37, 53, 54), (46, 45, 61, 62), (39, 38, 54, 55), (47, 46, 62, 63), (40, 39, 55, 56), (32, 33, 49, 48), (33, 47, 63, 49), (41, 40, 56, 57), (34, 32, 48, 50), (42, 41, 57, 58), (35, 34, 50, 51), (43, 42, 58, 59)])
me_plane.polygons.foreach_set('use_smooth', [True] * 49)
_uv = me_plane.uv_layers.new(name='UVMap')
_uv.uv.foreach_set('vector', [0.03658, -0.4952, 0.458, -0.579, 0.458, -0.2798, 0.1511, -0.2188, -0.1092, 1.09, -0.283, 0.8293, 0.1706, 0.6414, 0.238, 0.7423, 1.237, 1.301, 0.8795, 1.54, 0.765, 1.263, 1.025, 1.09, -0.3207, -0.2565, 0.03658, -0.4952, 0.1511, -0.2188, -0.1092, -0.04489, 1.476, 0.9438, 1.237, 1.301, 1.025, 1.09, 1.199, 0.8293, -0.5595, 0.1008, -0.3207, -0.2565, -0.1092, -0.04489, -0.283, 0.2153, 1.559, 0.5223, 1.476, 0.9438, 1.199, 0.8293, 1.26, 0.5223, -0.6433, 0.5223, -0.5595, 0.1008, -0.283, 0.2153, -0.3441, 0.5223, 1.476, 0.1008, 1.559, 0.5223, 1.26, 0.5223, 1.199, 0.2153, -0.5595, 0.9438, -0.6433, 0.5223, -0.3441, 0.5223, -0.283, 0.8293, 1.237, -0.2565, 1.476, 0.1008, 1.199, 0.2153, 1.025, -0.04489, -0.3207, 1.301, -0.5595, 0.9438, -0.283, 0.8293, -0.1092, 1.09, 0.8795, -0.4952, 1.237, -0.2565, 1.025, -0.04489, 0.765, -0.2188, 0.03658, 1.54, -0.3207, 1.301, -0.1092, 1.09, 0.1511, 1.263, 0.458, -0.579, 0.8795, -0.4952, 0.765, -0.2188, 0.458, -0.2798, 0.8795, 1.54, 0.458, 1.624, 0.458, 1.324, 0.765, 1.263, 0.458, 1.624, 0.03658, 1.54, 0.1511, 1.263, 0.458, 1.324, 0.7692, 0.5223, 0.7455, 0.6414, 0.4835, 0.5328, 0.4856, 0.5223, 0.765, -0.2188, 1.025, -0.04489, 0.6781, 0.3023, 0.5771, 0.2348, 0.1511, 1.263, -0.1092, 1.09, 0.238, 0.7423, 0.339, 0.8098, 0.458, -0.2798, 0.765, -0.2188, 0.5771, 0.2348, 0.458, 0.2111, 0.765, 1.263, 0.458, 1.324, 0.458, 0.8335, 0.5771, 0.8098, 0.458, 1.324, 0.1511, 1.263, 0.339, 0.8098, 0.458, 0.8335, 0.1511, -0.2188, 0.458, -0.2798, 0.458, 0.2111, 0.339, 0.2348, 1.025, 1.09, 0.765, 1.263, 0.5771, 0.8098, 0.6781, 0.7423, -0.1092, -0.04489, 0.1511, -0.2188, 0.339, 0.2348, 0.238, 0.3023, 1.199, 0.8293, 1.025, 1.09, 0.6781, 0.7423, 0.7455, 0.6414, -0.283, 0.2153, -0.1092, -0.04489, 0.238, 0.3023, 0.1706, 0.4032, 1.26, 0.5223, 1.199, 0.8293, 0.7455, 0.6414, 0.7692, 0.5223, -0.3441, 0.5223, -0.283, 0.2153, 0.1706, 0.4032, 0.1469, 0.5223, 1.199, 0.2153, 1.26, 0.5223, 0.7692, 0.5223, 0.7455, 0.4032, -0.283, 0.8293, -0.3441, 0.5223, 0.1469, 0.5223, 0.1706, 0.6414, 1.025, -0.04489, 1.199, 0.2153, 0.7455, 0.4032, 0.6781, 0.3023, 0.4686, 0.5477, 0.458, 0.5498, 0.4475, 0.5477, 0.4386, 0.5418, 0.4326, 0.5328, 0.4305, 0.5223, 0.4326, 0.5118, 0.4386, 0.5028, 0.4475, 0.4969, 0.458, 0.4948, 0.4686, 0.4969, 0.4775, 0.5028, 0.4835, 0.5118, 0.4856, 0.5223, 0.4835, 0.5328, 0.4775, 0.5418, 0.1469, 0.5223, 0.1706, 0.4032, 0.4326, 0.5118, 0.4305, 0.5223, 0.7455, 0.4032, 0.7692, 0.5223, 0.4856, 0.5223, 0.4835, 0.5118, 0.1706, 0.6414, 0.1469, 0.5223, 0.4305, 0.5223, 0.4326, 0.5328, 0.6781, 0.3023, 0.7455, 0.4032, 0.4835, 0.5118, 0.4775, 0.5028, 0.238, 0.7423, 0.1706, 0.6414, 0.4326, 0.5328, 0.4386, 0.5418, 0.5771, 0.2348, 0.6781, 0.3023, 0.4775, 0.5028, 0.4686, 0.4969, 0.339, 0.8098, 0.238, 0.7423, 0.4386, 0.5418, 0.4475, 0.5477, 0.458, 0.2111, 0.5771, 0.2348, 0.4686, 0.4969, 0.458, 0.4948, 0.5771, 0.8098, 0.458, 0.8335, 0.458, 0.5498, 0.4686, 0.5477, 0.458, 0.8335, 0.339, 0.8098, 0.4475, 0.5477, 0.458, 0.5498, 0.339, 0.2348, 0.458, 0.2111, 0.458, 0.4948, 0.4475, 0.4969, 0.6781, 0.7423, 0.5771, 0.8098, 0.4686, 0.5477, 0.4775, 0.5418, 0.238, 0.3023, 0.339, 0.2348, 0.4475, 0.4969, 0.4386, 0.5028, 0.7455, 0.6414, 0.6781, 0.7423, 0.4775, 0.5418, 0.4835, 0.5328, 0.1706, 0.4032, 0.238, 0.3023, 0.4386, 0.5028, 0.4326, 0.5118])
me_plane.use_remesh_preserve_volume = False
me_plane.use_remesh_preserve_attributes = False
me_plane.use_mirror_vertex_groups = False
me_plane.update()

# ---- objects
ob_plane_001 = bpy.data.objects.new('Plane.001', me_plane_001)
ob_plane = bpy.data.objects.new('Plane', me_plane)

# ---- transforms, parenting, visibility, modifiers, constraints
ob_plane_001.location = (0.0, 0.0, 0.0)
ob_plane_001.rotation_euler = (-0.0, 1.571, 0.0)
ob_plane_001.lineart.crease_threshold = 0.0
ob_plane.location = (0.0, 0.0, 0.0)
ob_plane.rotation_euler = (-0.0, 1.571, 0.0)
ob_plane.lineart.crease_threshold = 0.0

# ---- collection membership
col_collection_1.objects.link(ob_plane_001)
col_collection_1.objects.link(ob_plane)

# ---- scene / render settings (as saved in the file)
scene.frame_start = 1; scene.frame_end = 250; scene.frame_set(1)
scene.render.engine = 'BLENDER_EEVEE_NEXT'
scene.render.resolution_percentage = 50
scene.render.dither_intensity = 0.0
scene.cycles.use_denoising = False
scene.cycles.samples = 128
scene.cycles.sampling_pattern = 'TABULATED_SOBOL'
scene.cycles.light_sampling_threshold = 0.0
scene.cycles.use_adaptive_sampling = False
scene.cycles.use_light_tree = False
scene.cycles.blur_glossy = 0.0
scene.cycles.sample_clamp_indirect = 0.0
scene.view_settings.view_transform = 'Standard'
bpy.context.view_layer.update()

# ---- added for rendering (the .blend has no active camera and no usable light): camera, sun
cam_auto = bpy.data.cameras.new('AutoCamera')
cam_auto.lens = 50.0
cam_auto.sensor_width = 36.0
cam_auto.clip_end = 1000.0
ob_auto_camera = bpy.data.objects.new('AutoCamera', cam_auto)
scene.collection.objects.link(ob_auto_camera)
ob_auto_camera.location = (1.79349, -2.1524, 1.04579)
ob_auto_camera.rotation_euler = (1.09748, -7.21219e-08, 0.694738)
scene.camera = ob_auto_camera
light_auto_sun = bpy.data.lights.new('AutoSun', 'SUN')
light_auto_sun.energy = 3.0
light_auto_sun.angle = 0.0523599
ob_auto_sun = bpy.data.objects.new('AutoSun', light_auto_sun)
scene.collection.objects.link(ob_auto_sun)
ob_auto_sun.rotation_euler = (0.872665, 0.174533, 0.523599)
bpy.context.view_layer.update()
